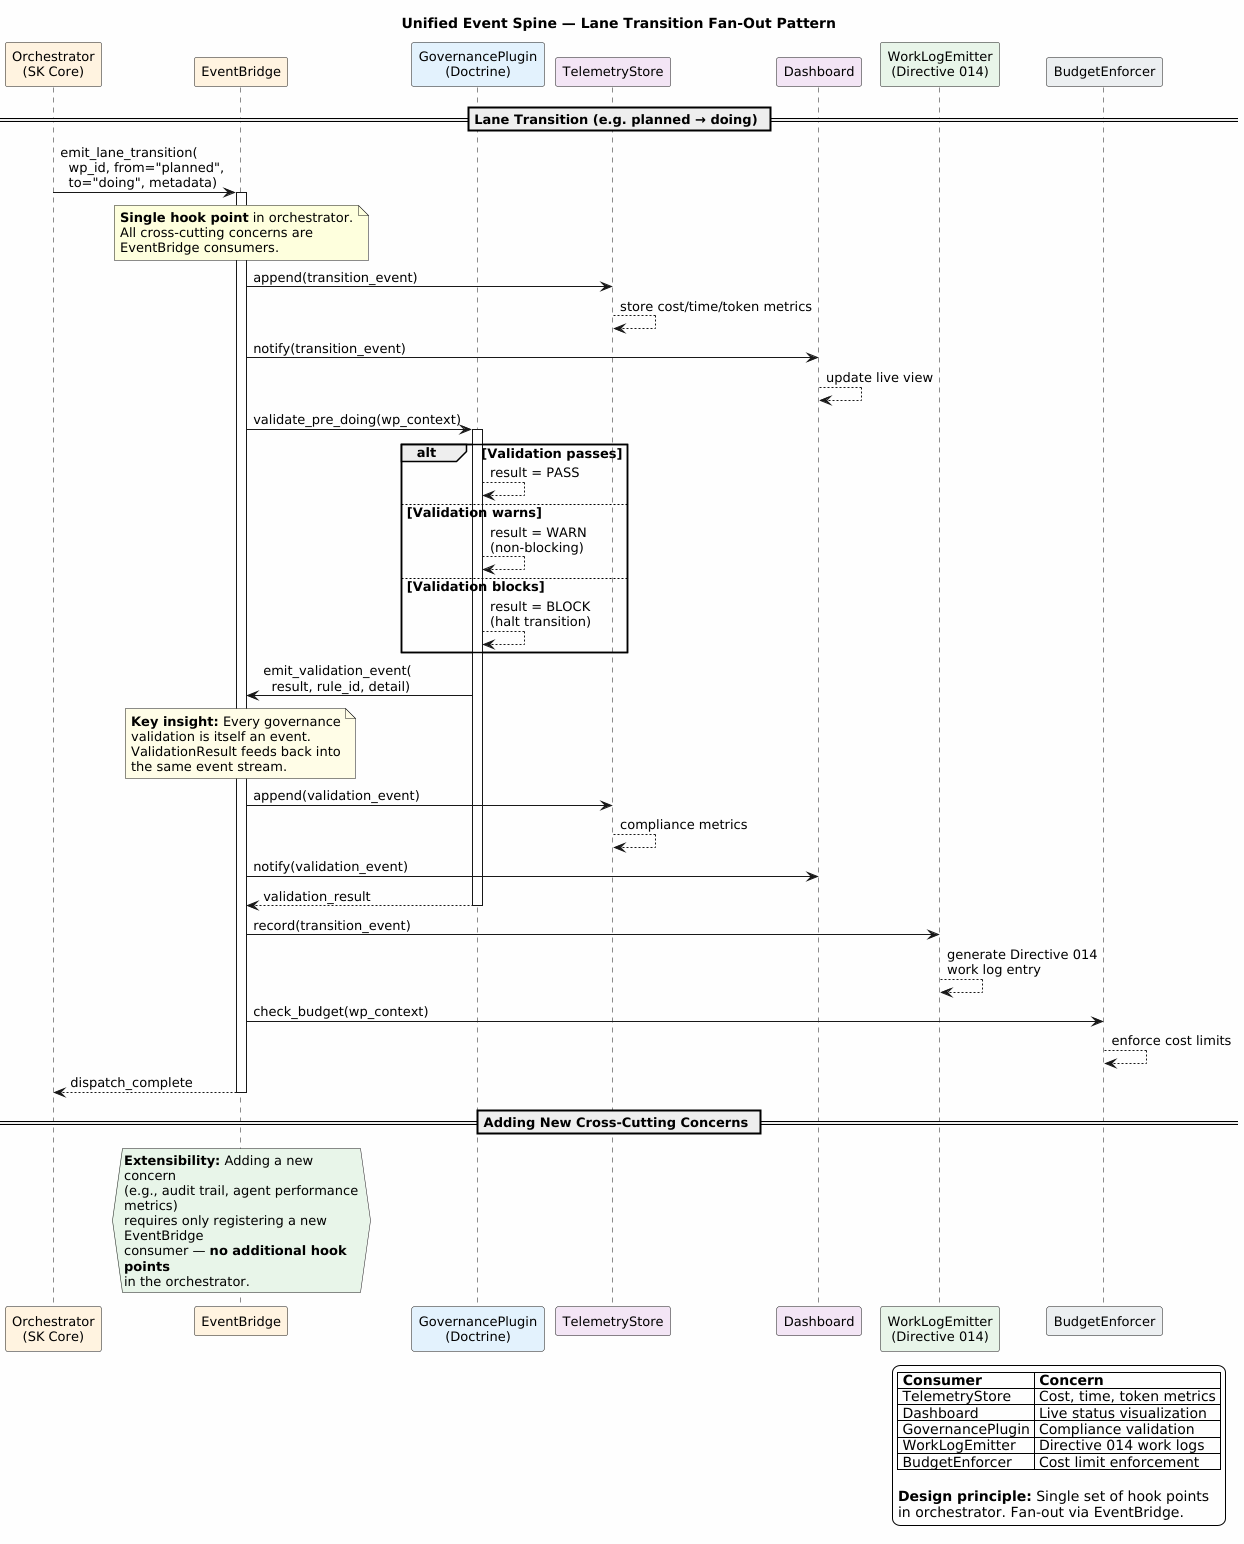

The diagram above was rendered by PlantUML. Its source (embedded in the PNG):
@startuml unified_event_spine
skinparam backgroundColor #FEFEFE
skinparam defaultFontName "Verdana"
skinparam defaultFontSize 13
skinparam wrapWidth 240

title Unified Event Spine — Lane Transition Fan-Out Pattern

!define SK_ORCH_COLOR #FFF3E0
!define DOCTRINE_COLOR #E3F2FD
!define SHARED_COLOR #ECEFF1
!define TELEMETRY_COLOR #F3E5F5
!define WORKLOG_COLOR #E8F5E9

' Participants
participant "Orchestrator\n(SK Core)" as orch SK_ORCH_COLOR
participant "EventBridge" as eb SK_ORCH_COLOR
participant "GovernancePlugin\n(Doctrine)" as gov DOCTRINE_COLOR
participant "TelemetryStore" as tel TELEMETRY_COLOR
participant "Dashboard" as dash TELEMETRY_COLOR
participant "WorkLogEmitter\n(Directive 014)" as wlog WORKLOG_COLOR
participant "BudgetEnforcer" as budget SHARED_COLOR

== Lane Transition (e.g. planned → doing) ==

orch -> eb ++ : emit_lane_transition(\n  wp_id, from="planned",\n  to="doing", metadata)
note over eb
  **Single hook point** in orchestrator.
  All cross-cutting concerns are
  EventBridge consumers.
end note

' Fan-out: parallel dispatch to all consumers
eb -> tel : append(transition_event)
tel --> tel : store cost/time/token metrics
eb -> dash : notify(transition_event)
dash --> dash : update live view
eb -> gov ++ : validate_pre_doing(wp_context)

alt Validation passes
  gov --> gov : result = PASS
else Validation warns
  gov --> gov : result = WARN\n(non-blocking)
else Validation blocks
  gov --> gov : result = BLOCK\n(halt transition)
end

' Governance validation is itself an event
gov -> eb : emit_validation_event(\n  result, rule_id, detail)
note over eb #FFFDE7
  **Key insight:** Every governance
  validation is itself an event.
  ValidationResult feeds back into
  the same event stream.
end note
eb -> tel : append(validation_event)
tel --> tel : compliance metrics
eb -> dash : notify(validation_event)
return validation_result

eb -> wlog : record(transition_event)
wlog --> wlog : generate Directive 014\nwork log entry

' Optional: budget check as another consumer
eb -> budget : check_budget(wp_context)
budget --> budget : enforce cost limits

return dispatch_complete

== Adding New Cross-Cutting Concerns ==

hnote over eb #E8F5E9
  **Extensibility:** Adding a new concern
  (e.g., audit trail, agent performance metrics)
  requires only registering a new EventBridge
  consumer — **no additional hook points**
  in the orchestrator.
end hnote

legend right
  |= Consumer |= Concern |
  | TelemetryStore | Cost, time, token metrics |
  | Dashboard | Live status visualization |
  | GovernancePlugin | Compliance validation |
  | WorkLogEmitter | Directive 014 work logs |
  | BudgetEnforcer | Cost limit enforcement |

  **Design principle:** Single set of hook points
  in orchestrator. Fan-out via EventBridge.
endlegend

@enduml